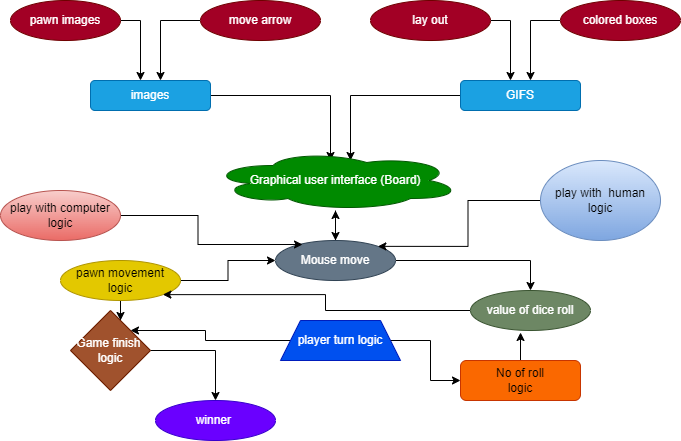

The diagram above was exported from draw.io. Its source (the exported page's mxGraphModel, read from the mxfile embedded in the PNG):
<mxGraphModel dx="868" dy="417" grid="1" gridSize="10" guides="1" tooltips="1" connect="1" arrows="1" fold="1" page="1" pageScale="1" pageWidth="827" pageHeight="1169" math="0" shadow="0">
  <root>
    <mxCell id="0" />
    <mxCell id="1" parent="0" />
    <mxCell id="5stWRCSqXVHqhXeixspG-2" style="edgeStyle=orthogonalEdgeStyle;rounded=0;orthogonalLoop=1;jettySize=auto;html=1;" parent="1" source="5stWRCSqXVHqhXeixspG-1" edge="1">
      <mxGeometry relative="1" as="geometry">
        <mxPoint x="220" y="120" as="targetPoint" />
      </mxGeometry>
    </mxCell>
    <mxCell id="5stWRCSqXVHqhXeixspG-1" value="pawn images" style="ellipse;whiteSpace=wrap;html=1;fillColor=#a20025;strokeColor=#6F0000;fontColor=#ffffff;" parent="1" vertex="1">
      <mxGeometry x="90" y="40" width="110" height="40" as="geometry" />
    </mxCell>
    <mxCell id="5stWRCSqXVHqhXeixspG-4" style="edgeStyle=orthogonalEdgeStyle;rounded=0;orthogonalLoop=1;jettySize=auto;html=1;" parent="1" source="5stWRCSqXVHqhXeixspG-3" edge="1">
      <mxGeometry relative="1" as="geometry">
        <mxPoint x="240" y="120" as="targetPoint" />
      </mxGeometry>
    </mxCell>
    <mxCell id="5stWRCSqXVHqhXeixspG-3" value="move arrow" style="ellipse;whiteSpace=wrap;html=1;fillColor=#a20025;fontColor=#ffffff;strokeColor=#6F0000;" parent="1" vertex="1">
      <mxGeometry x="280" y="40" width="120" height="40" as="geometry" />
    </mxCell>
    <mxCell id="5stWRCSqXVHqhXeixspG-15" style="edgeStyle=orthogonalEdgeStyle;rounded=0;orthogonalLoop=1;jettySize=auto;html=1;" parent="1" source="5stWRCSqXVHqhXeixspG-5" edge="1">
      <mxGeometry relative="1" as="geometry">
        <mxPoint x="410" y="200" as="targetPoint" />
      </mxGeometry>
    </mxCell>
    <mxCell id="5stWRCSqXVHqhXeixspG-5" value="images" style="rounded=1;whiteSpace=wrap;html=1;fillColor=#1ba1e2;fontColor=#ffffff;strokeColor=#006EAF;" parent="1" vertex="1">
      <mxGeometry x="170" y="120" width="120" height="30" as="geometry" />
    </mxCell>
    <mxCell id="5stWRCSqXVHqhXeixspG-8" style="edgeStyle=orthogonalEdgeStyle;rounded=0;orthogonalLoop=1;jettySize=auto;html=1;" parent="1" source="5stWRCSqXVHqhXeixspG-6" edge="1">
      <mxGeometry relative="1" as="geometry">
        <mxPoint x="590" y="120" as="targetPoint" />
      </mxGeometry>
    </mxCell>
    <mxCell id="5stWRCSqXVHqhXeixspG-6" value="lay out" style="ellipse;whiteSpace=wrap;html=1;fillColor=#a20025;fontColor=#ffffff;strokeColor=#6F0000;" parent="1" vertex="1">
      <mxGeometry x="450" y="40" width="120" height="40" as="geometry" />
    </mxCell>
    <mxCell id="5stWRCSqXVHqhXeixspG-12" style="edgeStyle=orthogonalEdgeStyle;rounded=0;orthogonalLoop=1;jettySize=auto;html=1;" parent="1" source="5stWRCSqXVHqhXeixspG-7" edge="1">
      <mxGeometry relative="1" as="geometry">
        <mxPoint x="610" y="120" as="targetPoint" />
      </mxGeometry>
    </mxCell>
    <mxCell id="5stWRCSqXVHqhXeixspG-7" value="colored boxes" style="ellipse;whiteSpace=wrap;html=1;fillColor=#a20025;fontColor=#ffffff;strokeColor=#6F0000;" parent="1" vertex="1">
      <mxGeometry x="640" y="40" width="120" height="40" as="geometry" />
    </mxCell>
    <mxCell id="5stWRCSqXVHqhXeixspG-14" style="edgeStyle=orthogonalEdgeStyle;rounded=0;orthogonalLoop=1;jettySize=auto;html=1;" parent="1" source="5stWRCSqXVHqhXeixspG-13" edge="1">
      <mxGeometry relative="1" as="geometry">
        <mxPoint x="430" y="200" as="targetPoint" />
      </mxGeometry>
    </mxCell>
    <mxCell id="5stWRCSqXVHqhXeixspG-13" value="GIFS" style="rounded=1;whiteSpace=wrap;html=1;fillColor=#1ba1e2;fontColor=#ffffff;strokeColor=#006EAF;" parent="1" vertex="1">
      <mxGeometry x="540" y="120" width="120" height="30" as="geometry" />
    </mxCell>
    <mxCell id="5stWRCSqXVHqhXeixspG-17" style="edgeStyle=orthogonalEdgeStyle;rounded=0;orthogonalLoop=1;jettySize=auto;html=1;" parent="1" source="5stWRCSqXVHqhXeixspG-16" edge="1">
      <mxGeometry relative="1" as="geometry">
        <mxPoint x="415" y="280" as="targetPoint" />
      </mxGeometry>
    </mxCell>
    <mxCell id="5stWRCSqXVHqhXeixspG-16" value="Graphical user interface (Board)" style="ellipse;shape=cloud;whiteSpace=wrap;html=1;fillColor=#008a00;fontColor=#ffffff;strokeColor=#005700;" parent="1" vertex="1">
      <mxGeometry x="290" y="190" width="250" height="60" as="geometry" />
    </mxCell>
    <mxCell id="5stWRCSqXVHqhXeixspG-20" value="" style="edgeStyle=orthogonalEdgeStyle;rounded=0;orthogonalLoop=1;jettySize=auto;html=1;" parent="1" source="5stWRCSqXVHqhXeixspG-18" target="5stWRCSqXVHqhXeixspG-16" edge="1">
      <mxGeometry relative="1" as="geometry" />
    </mxCell>
    <mxCell id="5stWRCSqXVHqhXeixspG-26" style="edgeStyle=orthogonalEdgeStyle;rounded=0;orthogonalLoop=1;jettySize=auto;html=1;" parent="1" source="5stWRCSqXVHqhXeixspG-18" edge="1">
      <mxGeometry relative="1" as="geometry">
        <mxPoint x="610" y="330" as="targetPoint" />
      </mxGeometry>
    </mxCell>
    <mxCell id="5stWRCSqXVHqhXeixspG-18" value="Mouse move" style="ellipse;whiteSpace=wrap;html=1;fillColor=#647687;strokeColor=#314354;fontColor=#ffffff;" parent="1" vertex="1">
      <mxGeometry x="355" y="280" width="120" height="40" as="geometry" />
    </mxCell>
    <mxCell id="5stWRCSqXVHqhXeixspG-21" style="edgeStyle=orthogonalEdgeStyle;rounded=0;orthogonalLoop=1;jettySize=auto;html=1;entryX=0;entryY=0.5;entryDx=0;entryDy=0;" parent="1" source="5stWRCSqXVHqhXeixspG-19" target="5stWRCSqXVHqhXeixspG-18" edge="1">
      <mxGeometry relative="1" as="geometry" />
    </mxCell>
    <mxCell id="5stWRCSqXVHqhXeixspG-22" style="edgeStyle=orthogonalEdgeStyle;rounded=0;orthogonalLoop=1;jettySize=auto;html=1;" parent="1" source="5stWRCSqXVHqhXeixspG-19" edge="1">
      <mxGeometry relative="1" as="geometry">
        <mxPoint x="200" y="360" as="targetPoint" />
      </mxGeometry>
    </mxCell>
    <mxCell id="5stWRCSqXVHqhXeixspG-19" value="pawn movement&lt;br&gt;logic" style="ellipse;whiteSpace=wrap;html=1;fillColor=#e3c800;fontColor=#000000;strokeColor=#B09500;" parent="1" vertex="1">
      <mxGeometry x="140" y="300" width="120" height="40" as="geometry" />
    </mxCell>
    <mxCell id="5stWRCSqXVHqhXeixspG-24" style="edgeStyle=orthogonalEdgeStyle;rounded=0;orthogonalLoop=1;jettySize=auto;html=1;" parent="1" source="5stWRCSqXVHqhXeixspG-23" edge="1">
      <mxGeometry relative="1" as="geometry">
        <mxPoint x="210" y="370" as="targetPoint" />
      </mxGeometry>
    </mxCell>
    <mxCell id="5stWRCSqXVHqhXeixspG-30" style="edgeStyle=orthogonalEdgeStyle;rounded=0;orthogonalLoop=1;jettySize=auto;html=1;entryX=0;entryY=0.5;entryDx=0;entryDy=0;" parent="1" source="5stWRCSqXVHqhXeixspG-23" target="5stWRCSqXVHqhXeixspG-29" edge="1">
      <mxGeometry relative="1" as="geometry" />
    </mxCell>
    <mxCell id="5stWRCSqXVHqhXeixspG-23" value="player turn logic" style="shape=trapezoid;perimeter=trapezoidPerimeter;whiteSpace=wrap;html=1;fixedSize=1;fillColor=#0050ef;fontColor=#ffffff;strokeColor=#001DBC;" parent="1" vertex="1">
      <mxGeometry x="360" y="360" width="120" height="40" as="geometry" />
    </mxCell>
    <mxCell id="5stWRCSqXVHqhXeixspG-32" style="edgeStyle=orthogonalEdgeStyle;rounded=0;orthogonalLoop=1;jettySize=auto;html=1;" parent="1" source="5stWRCSqXVHqhXeixspG-25" target="5stWRCSqXVHqhXeixspG-33" edge="1">
      <mxGeometry relative="1" as="geometry">
        <mxPoint x="320" y="450" as="targetPoint" />
      </mxGeometry>
    </mxCell>
    <mxCell id="5stWRCSqXVHqhXeixspG-25" value="Game finish&amp;nbsp;&lt;br&gt;logic" style="rhombus;whiteSpace=wrap;html=1;fillColor=#a0522d;fontColor=#ffffff;strokeColor=#6D1F00;" parent="1" vertex="1">
      <mxGeometry x="150" y="350" width="80" height="80" as="geometry" />
    </mxCell>
    <mxCell id="5stWRCSqXVHqhXeixspG-28" style="edgeStyle=orthogonalEdgeStyle;rounded=0;orthogonalLoop=1;jettySize=auto;html=1;entryX=1;entryY=1;entryDx=0;entryDy=0;" parent="1" source="5stWRCSqXVHqhXeixspG-27" target="5stWRCSqXVHqhXeixspG-19" edge="1">
      <mxGeometry relative="1" as="geometry" />
    </mxCell>
    <mxCell id="5stWRCSqXVHqhXeixspG-27" value="value of dice roll" style="ellipse;whiteSpace=wrap;html=1;fillColor=#6d8764;fontColor=#ffffff;strokeColor=#3A5431;" parent="1" vertex="1">
      <mxGeometry x="550" y="330" width="120" height="40" as="geometry" />
    </mxCell>
    <mxCell id="5stWRCSqXVHqhXeixspG-31" style="edgeStyle=orthogonalEdgeStyle;rounded=0;orthogonalLoop=1;jettySize=auto;html=1;entryX=0.417;entryY=1.05;entryDx=0;entryDy=0;entryPerimeter=0;" parent="1" source="5stWRCSqXVHqhXeixspG-29" target="5stWRCSqXVHqhXeixspG-27" edge="1">
      <mxGeometry relative="1" as="geometry" />
    </mxCell>
    <mxCell id="5stWRCSqXVHqhXeixspG-29" value="No of roll&lt;br&gt;logic" style="rounded=1;whiteSpace=wrap;html=1;fillColor=#fa6800;fontColor=#000000;strokeColor=#C73500;" parent="1" vertex="1">
      <mxGeometry x="540" y="400" width="120" height="40" as="geometry" />
    </mxCell>
    <mxCell id="5stWRCSqXVHqhXeixspG-33" value="winner&amp;nbsp;" style="ellipse;whiteSpace=wrap;html=1;fillColor=#6a00ff;fontColor=#ffffff;strokeColor=#3700CC;" parent="1" vertex="1">
      <mxGeometry x="235" y="440" width="120" height="40" as="geometry" />
    </mxCell>
    <mxCell id="5stWRCSqXVHqhXeixspG-35" style="edgeStyle=orthogonalEdgeStyle;rounded=0;orthogonalLoop=1;jettySize=auto;html=1;entryX=1;entryY=0;entryDx=0;entryDy=0;" parent="1" source="5stWRCSqXVHqhXeixspG-34" target="5stWRCSqXVHqhXeixspG-18" edge="1">
      <mxGeometry relative="1" as="geometry" />
    </mxCell>
    <mxCell id="5stWRCSqXVHqhXeixspG-34" value="play with&amp;nbsp; human&lt;br&gt;logic" style="ellipse;whiteSpace=wrap;html=1;fillColor=#dae8fc;gradientColor=#7ea6e0;strokeColor=#6c8ebf;" parent="1" vertex="1">
      <mxGeometry x="620" y="200" width="120" height="80" as="geometry" />
    </mxCell>
    <mxCell id="5stWRCSqXVHqhXeixspG-37" style="edgeStyle=orthogonalEdgeStyle;rounded=0;orthogonalLoop=1;jettySize=auto;html=1;entryX=0.225;entryY=0.1;entryDx=0;entryDy=0;entryPerimeter=0;" parent="1" source="5stWRCSqXVHqhXeixspG-36" target="5stWRCSqXVHqhXeixspG-18" edge="1">
      <mxGeometry relative="1" as="geometry">
        <mxPoint x="290" y="280" as="targetPoint" />
      </mxGeometry>
    </mxCell>
    <mxCell id="5stWRCSqXVHqhXeixspG-36" value="play with computer&lt;br&gt;logic" style="ellipse;whiteSpace=wrap;html=1;fillColor=#f8cecc;gradientColor=#ea6b66;strokeColor=#b85450;" parent="1" vertex="1">
      <mxGeometry x="80" y="230" width="120" height="50" as="geometry" />
    </mxCell>
  </root>
</mxGraphModel>